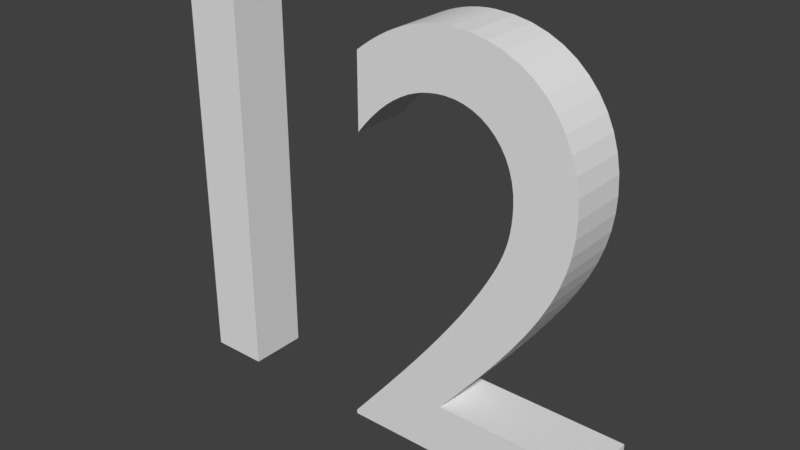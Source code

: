# Source: Twoleve.blend  (saved by Blender 2.78.0; exported with 4.5.12 LTS)
import bpy
from mathutils import Matrix  # noqa: F401  (used for matrix-valued properties, if any)

bpy.ops.wm.read_factory_settings(use_empty=True)
scene = bpy.context.scene
scene.name = 'Scene'

# ---- collections
col_collection_1 = bpy.data.collections.new('Collection 1'); scene.collection.children.link(col_collection_1)

# ---- world
world_world = bpy.data.worlds.new('World'); scene.world = world_world
world_world.color = (0.05088, 0.05088, 0.05088)
world_world.use_sun_shadow = False
world_world.sun_shadow_jitter_overblur = 0.0
world_world.cycles.sampling_method = 'MANUAL'

# ---- meshes
me_mesh_002 = bpy.data.meshes.new('Mesh.002')
me_mesh_002.from_pydata([(0.382, -0.2525, 0.05), (0.121, -0.2525, 0.05), (0.1571, -0.209, 0.05), (0.1895, -0.1688, 0.05), (0.2183, -0.1316, 0.05), (0.2435, -0.09691, 0.05), (0.2654, -0.06442, 0.05), (0.284, -0.03375, 0.05), (0.2994, -0.004543, 0.05), (0.3118, 0.02357, 0.05), (0.3212, 0.05097, 0.05), (0.3279, 0.07801, 0.05), (0.3317, 0.1051, 0.05), (0.333, 0.1325, 0.05), (0.3313, 0.1632, 0.05), (0.3261, 0.192, 0.05), (0.3178, 0.2189, 0.05), (0.3064, 0.2437, 0.05), (0.2921, 0.2662, 0.05), (0.2751, 0.2862, 0.05), (0.2556, 0.3037, 0.05), (0.2336, 0.3183, 0.05), (0.2094, 0.3299, 0.05), (0.1831, 0.3385, 0.05), (0.1549, 0.3437, 0.05), (0.125, 0.3455, 0.05), (0.1113, 0.3451, 0.05), (0.0978, 0.3437, 0.05), (0.08438, 0.3415, 0.05), (0.07104, 0.3384, 0.05), (0.05775, 0.3344, 0.05), (0.0445, 0.3295, 0.05), (0.03125, 0.3237, 0.05), (0.01796, 0.3169, 0.05), (0.004625, 0.3092, 0.05), (-0.008796, 0.3006, 0.05), (-0.02233, 0.291, 0.05), (-0.036, 0.2805, 0.05), (-0.036, 0.1575, 0.05), (-0.02235, 0.174, 0.05), (-0.008898, 0.1886, 0.05), (0.004375, 0.2014, 0.05), (0.01748, 0.2125, 0.05), (0.03044, 0.2219, 0.05), (0.04325, 0.2297, 0.05), (0.05594, 0.2362, 0.05), (0.06852, 0.2412, 0.05), (0.081, 0.245, 0.05), (0.0934, 0.2475, 0.05), (0.1057, 0.249, 0.05), (0.118, 0.2495, 0.05), (0.1344, 0.2484, 0.05), (0.1499, 0.2452, 0.05), (0.1645, 0.24, 0.05), (0.1781, 0.233, 0.05), (0.1905, 0.2241, 0.05), (0.2016, 0.2136, 0.05), (0.2113, 0.2015, 0.05), (0.2196, 0.188, 0.05), (0.2261, 0.1731, 0.05), (0.231, 0.157, 0.05), (0.234, 0.1398, 0.05), (0.235, 0.1215, 0.05), (0.2347, 0.1077, 0.05), (0.2337, 0.09471, 0.05), (0.232, 0.08237, 0.05), (0.2297, 0.07054, 0.05), (0.2267, 0.05905, 0.05), (0.223, 0.04775, 0.05), (0.2187, 0.0365, 0.05), (0.2137, 0.02513, 0.05), (0.208, 0.0135, 0.05), (0.2017, 0.001454, 0.05), (0.1947, -0.01116, 0.05), (0.187, -0.0245, 0.05), (0.1716, -0.04974, 0.05), (0.1545, -0.07581, 0.05), (0.136, -0.1025, 0.05), (0.1164, -0.1297, 0.05), (0.09597, -0.1571, 0.05), (0.07488, -0.1845, 0.05), (0.05343, -0.2118, 0.05), (0.03189, -0.2386, 0.05), (0.01052, -0.265, 0.05), (-0.01043, -0.2905, 0.05), (-0.03069, -0.3151, 0.05), (-0.05, -0.3385, 0.05), (-0.05, -0.3455, 0.05), (0.382, -0.3455, 0.05), (-0.284, 0.3365, 0.05), (-0.382, 0.3365, 0.05), (-0.382, -0.3455, 0.05), (-0.284, -0.3455, 0.05), (0.121, -0.2525, -0.05), (0.03189, -0.2386, -0.05), (0.125, 0.3455, -0.05), (0.1113, 0.3451, -0.05), (0.3317, 0.1051, -0.05), (0.333, 0.1325, -0.05), (-0.036, 0.2805, -0.05), (0.081, 0.245, -0.05), (0.2297, 0.07054, -0.05), (0.2267, 0.05905, -0.05), (0.235, 0.1215, -0.05), (0.2347, 0.1077, -0.05), (0.1549, 0.3437, -0.05), (0.03044, 0.2219, -0.05), (0.3313, 0.1632, -0.05), (0.3261, 0.192, -0.05), (0.1344, 0.2484, -0.05), (0.1499, 0.2452, -0.05), (0.3064, 0.2437, -0.05), (0.118, 0.2495, -0.05), (-0.02233, 0.291, -0.05), (0.07104, 0.3384, -0.05), (0.05775, 0.3344, -0.05), (0.1895, -0.1688, -0.05), (0.07488, -0.1845, -0.05), (0.1057, 0.249, -0.05), (0.284, -0.03375, -0.05), (0.187, -0.0245, -0.05), (0.2556, 0.3037, -0.05), (0.2336, 0.3183, -0.05), (-0.284, 0.3365, -0.05), (-0.382, -0.3455, -0.05), (-0.382, 0.3365, -0.05), (0.1571, -0.209, -0.05), (-0.036, 0.1575, -0.05), (-0.02235, 0.174, -0.05), (0.2751, 0.2862, -0.05), (0.0445, 0.3295, -0.05), (0.136, -0.1025, -0.05), (0.1164, -0.1297, -0.05), (0.04325, 0.2297, -0.05), (0.2094, 0.3299, -0.05), (0.1831, 0.3385, -0.05), (0.05343, -0.2118, -0.05), (0.05594, 0.2362, -0.05), (0.2183, -0.1316, -0.05), (0.2435, -0.09691, -0.05), (0.208, 0.0135, -0.05), (0.2017, 0.001454, -0.05), (-0.01043, -0.2905, -0.05), (0.382, -0.3455, -0.05), (0.2016, 0.2136, -0.05), (0.004375, 0.2014, -0.05), (0.01748, 0.2125, -0.05), (0.2654, -0.06442, -0.05), (0.1545, -0.07581, -0.05), (0.004625, 0.3092, -0.05), (-0.008796, 0.3006, -0.05), (0.03125, 0.3237, -0.05), (0.01052, -0.265, -0.05), (0.1947, -0.01116, -0.05), (0.2261, 0.1731, -0.05), (0.231, 0.157, -0.05), (-0.03069, -0.3151, -0.05), (-0.05, -0.3385, -0.05), (0.2337, 0.09471, -0.05), (0.232, 0.08237, -0.05), (0.2921, 0.2662, -0.05), (0.3279, 0.07801, -0.05), (0.1716, -0.04974, -0.05), (0.2196, 0.188, -0.05), (0.2113, 0.2015, -0.05), (0.06852, 0.2412, -0.05), (0.3118, 0.02357, -0.05), (0.2187, 0.0365, -0.05), (0.2137, 0.02513, -0.05), (0.3212, 0.05097, -0.05), (0.01796, 0.3169, -0.05), (0.2994, -0.004543, -0.05), (0.234, 0.1398, -0.05), (0.3178, 0.2189, -0.05), (0.382, -0.2525, -0.05), (0.1905, 0.2241, -0.05), (0.0934, 0.2475, -0.05), (0.0978, 0.3437, -0.05), (0.1645, 0.24, -0.05), (0.223, 0.04775, -0.05), (0.1781, 0.233, -0.05), (-0.008898, 0.1886, -0.05), (0.08438, 0.3415, -0.05), (0.09597, -0.1571, -0.05), (-0.284, -0.3455, -0.05), (-0.05, -0.3455, -0.05)], [], [(26, 25, 24), (27, 26, 24), (28, 27, 24), (28, 24, 23), (29, 28, 23), (29, 23, 22), (30, 29, 22), (31, 30, 22), (31, 22, 21), (32, 31, 21), (33, 32, 21), (33, 21, 20), (34, 33, 20), (35, 34, 20), (35, 20, 19), (36, 35, 19), (37, 36, 19), (37, 19, 18), (38, 37, 39), (39, 37, 40), (40, 37, 41), (41, 37, 42), (42, 37, 43), (43, 37, 44), (44, 37, 45), (45, 37, 46), (46, 37, 47), (47, 37, 48), (48, 37, 49), (49, 37, 18), (49, 18, 50), (50, 18, 17), (51, 50, 17), (52, 51, 17), (53, 52, 17), (53, 17, 16), (54, 53, 16), (55, 54, 16), (56, 55, 16), (56, 16, 15), (57, 56, 15), (58, 57, 15), (58, 15, 14), (59, 58, 14), (60, 59, 14), (60, 14, 13), (61, 60, 13), (62, 61, 13), (62, 13, 12), (63, 62, 12), (64, 63, 12), (64, 12, 11), (65, 64, 11), (66, 65, 11), (66, 11, 10), (67, 66, 10), (68, 67, 10), (68, 10, 9), (69, 68, 9), (70, 69, 9), (71, 70, 9), (71, 9, 8), (72, 71, 8), (73, 72, 8), (73, 8, 7), (74, 73, 7), (75, 74, 7), (75, 7, 6), (76, 75, 6), (76, 6, 5), (77, 76, 5), (77, 5, 4), (78, 77, 4), (79, 78, 4), (79, 4, 3), (80, 79, 3), (80, 3, 2), (81, 80, 2), (81, 2, 1), (82, 81, 1), (83, 82, 1), (83, 1, 0), (83, 0, 88), (84, 83, 88), (85, 84, 88), (86, 85, 88), (87, 86, 88), (91, 90, 89), (91, 89, 92), (96, 105, 95), (177, 105, 96), (182, 105, 177), (182, 135, 105), (114, 135, 182), (114, 134, 135), (115, 134, 114), (130, 134, 115), (130, 122, 134), (151, 122, 130), (170, 122, 151), (170, 121, 122), (149, 121, 170), (150, 121, 149), (150, 129, 121), (113, 129, 150), (99, 129, 113), (99, 160, 129), (127, 128, 99), (128, 181, 99), (181, 145, 99), (145, 146, 99), (146, 106, 99), (106, 133, 99), (133, 137, 99), (137, 165, 99), (165, 100, 99), (100, 176, 99), (176, 118, 99), (118, 160, 99), (118, 112, 160), (112, 111, 160), (109, 111, 112), (110, 111, 109), (178, 111, 110), (178, 173, 111), (180, 173, 178), (175, 173, 180), (144, 173, 175), (144, 108, 173), (164, 108, 144), (163, 108, 164), (163, 107, 108), (154, 107, 163), (155, 107, 154), (155, 98, 107), (172, 98, 155), (103, 98, 172), (103, 97, 98), (104, 97, 103), (158, 97, 104), (158, 161, 97), (159, 161, 158), (101, 161, 159), (101, 169, 161), (102, 169, 101), (179, 169, 102), (179, 166, 169), (167, 166, 179), (168, 166, 167), (140, 166, 168), (140, 171, 166), (141, 171, 140), (153, 171, 141), (153, 119, 171), (120, 119, 153), (162, 119, 120), (162, 147, 119), (148, 147, 162), (148, 139, 147), (131, 139, 148), (131, 138, 139), (132, 138, 131), (183, 138, 132), (183, 116, 138), (117, 116, 183), (117, 126, 116), (136, 126, 117), (136, 93, 126), (94, 93, 136), (152, 93, 94), (152, 174, 93), (152, 143, 174), (142, 143, 152), (156, 143, 142), (157, 143, 156), (185, 143, 157), (124, 123, 125), (124, 184, 123), (60, 61, 172, 155), (75, 76, 148, 162), (89, 90, 125, 123), (88, 0, 174, 143), (47, 48, 176, 100), (1, 2, 126, 93), (77, 78, 132, 131), (72, 73, 153, 141), (57, 58, 163, 164), (43, 44, 133, 106), (48, 49, 118, 176), (21, 22, 134, 122), (22, 23, 135, 134), (33, 34, 149, 170), (26, 27, 177, 96), (45, 46, 165, 137), (56, 57, 164, 144), (80, 81, 136, 117), (78, 79, 183, 132), (25, 26, 96, 95), (24, 25, 95, 105), (13, 14, 107, 98), (84, 85, 156, 142), (12, 13, 98, 97), (15, 16, 173, 108), (52, 53, 178, 110), (11, 12, 97, 161), (7, 8, 171, 119), (50, 51, 109, 112), (0, 1, 93, 174), (44, 45, 137, 133), (4, 5, 139, 138), (58, 59, 154, 163), (66, 67, 102, 101), (67, 68, 179, 102), (91, 92, 184, 124), (71, 72, 141, 140), (65, 66, 101, 159), (62, 63, 104, 103), (2, 3, 116, 126), (8, 9, 166, 171), (19, 20, 121, 129), (39, 40, 181, 128), (69, 70, 168, 167), (70, 71, 140, 168), (41, 42, 146, 145), (10, 11, 161, 169), (14, 15, 108, 107), (92, 89, 123, 184), (76, 77, 131, 148), (51, 52, 110, 109), (5, 6, 147, 139), (37, 38, 127, 99), (82, 83, 152, 94), (34, 35, 150, 149), (17, 18, 160, 111), (31, 32, 151, 130), (40, 41, 145, 181), (74, 75, 162, 120), (9, 10, 169, 166), (46, 47, 100, 165), (87, 88, 143, 185), (36, 37, 99, 113), (79, 80, 117, 183), (54, 55, 175, 180), (32, 33, 170, 151), (29, 30, 115, 114), (28, 29, 114, 182), (6, 7, 119, 147), (27, 28, 182, 177), (73, 74, 120, 153), (49, 50, 112, 118), (42, 43, 106, 146), (61, 62, 103, 172), (59, 60, 155, 154), (53, 54, 180, 178), (23, 24, 105, 135), (83, 84, 142, 152), (3, 4, 138, 116), (20, 21, 122, 121), (81, 82, 94, 136), (63, 64, 158, 104), (16, 17, 111, 173), (55, 56, 144, 175), (85, 86, 157, 156), (86, 87, 185, 157), (90, 91, 124, 125), (64, 65, 159, 158), (35, 36, 113, 150), (68, 69, 167, 179), (18, 19, 129, 160), (38, 39, 128, 127), (30, 31, 130, 115)])
me_mesh_002.use_remesh_preserve_volume = False
me_mesh_002.use_remesh_preserve_attributes = False
me_mesh_002.use_mirror_vertex_groups = False
me_mesh_002.update()

# ---- objects
ob_text = bpy.data.objects.new('Text', me_mesh_002)

# ---- transforms, parenting, visibility, modifiers, constraints
ob_text.location = (1.671, 0.15, 1.028)
ob_text.rotation_euler = (1.571, -0.0, 0.0)
ob_text.lineart.crease_threshold = 0.0

# ---- collection membership
col_collection_1.objects.link(ob_text)

# ---- scene / render settings (as saved in the file)
scene.frame_start = 1; scene.frame_end = 250; scene.frame_set(1)
scene.render.engine = 'CYCLES'
scene.render.resolution_percentage = 50
scene.render.dither_intensity = 0.0
scene.cycles.use_denoising = False
scene.cycles.samples = 128
scene.cycles.sampling_pattern = 'TABULATED_SOBOL'
scene.cycles.light_sampling_threshold = 0.0
scene.cycles.use_adaptive_sampling = False
scene.cycles.use_light_tree = False
scene.cycles.blur_glossy = 0.0
scene.cycles.sample_clamp_indirect = 0.0
scene.view_settings.view_transform = 'Standard'
bpy.context.view_layer.update()

# ---- added for rendering (the .blend has no active camera and no usable light): camera, sun
cam_auto = bpy.data.cameras.new('AutoCamera')
cam_auto.lens = 50.0
cam_auto.sensor_width = 36.0
cam_auto.clip_end = 1000.0
ob_auto_camera = bpy.data.objects.new('AutoCamera', cam_auto)
scene.collection.objects.link(ob_auto_camera)
ob_auto_camera.location = (2.62859, -0.999103, 1.79357)
ob_auto_camera.rotation_euler = (1.09748, -7.21219e-08, 0.694738)
scene.camera = ob_auto_camera
light_auto_sun = bpy.data.lights.new('AutoSun', 'SUN')
light_auto_sun.energy = 3.0
light_auto_sun.angle = 0.0523599
ob_auto_sun = bpy.data.objects.new('AutoSun', light_auto_sun)
scene.collection.objects.link(ob_auto_sun)
ob_auto_sun.rotation_euler = (0.872665, 0.174533, 0.523599)
bpy.context.view_layer.update()
